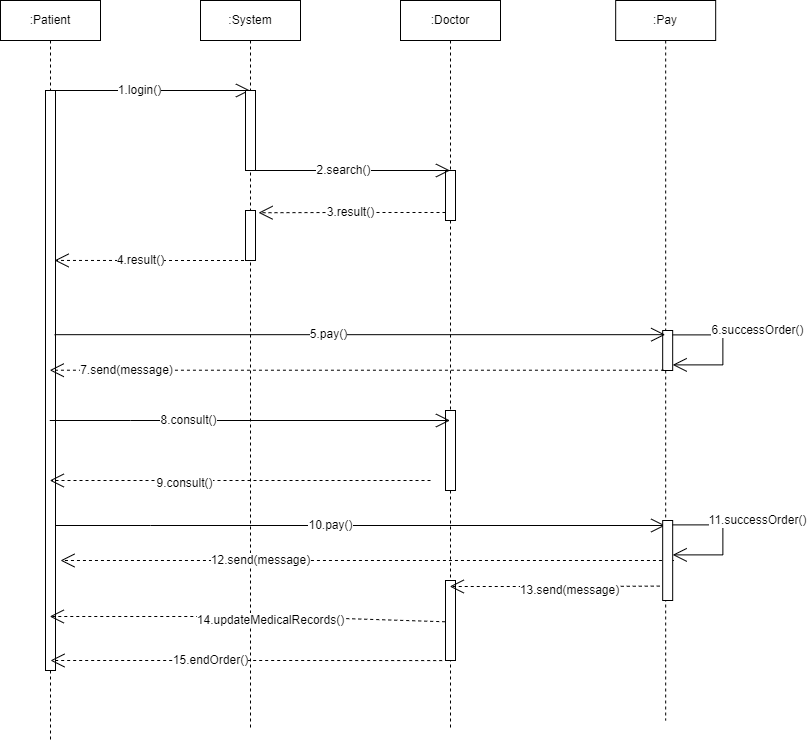

The diagram above was exported from draw.io. Its source (the exported page's mxGraphModel, read from the mxfile embedded in the PNG):
<mxGraphModel dx="2250" dy="529" grid="1" gridSize="10" guides="1" tooltips="1" connect="1" arrows="1" fold="1" page="1" pageScale="1" pageWidth="827" pageHeight="1169" math="0" shadow="0">
  <root>
    <mxCell id="0" />
    <mxCell id="1" parent="0" />
    <mxCell id="CY9jMk5al61VeYVUfdHk-1" value=":Patient" style="shape=umlLifeline;perimeter=lifelinePerimeter;whiteSpace=wrap;html=1;container=1;collapsible=0;recursiveResize=0;outlineConnect=0;" vertex="1" parent="1">
      <mxGeometry x="-30" y="180" width="100" height="740" as="geometry" />
    </mxCell>
    <mxCell id="CY9jMk5al61VeYVUfdHk-2" value="" style="endArrow=open;endFill=1;endSize=12;html=1;rounded=0;" edge="1" parent="CY9jMk5al61VeYVUfdHk-1" target="CY9jMk5al61VeYVUfdHk-4">
      <mxGeometry width="160" relative="1" as="geometry">
        <mxPoint x="50" y="90" as="sourcePoint" />
        <mxPoint x="200" y="90" as="targetPoint" />
      </mxGeometry>
    </mxCell>
    <mxCell id="CY9jMk5al61VeYVUfdHk-3" value="1.login()" style="edgeLabel;html=1;align=center;verticalAlign=middle;resizable=0;points=[];" vertex="1" connectable="0" parent="CY9jMk5al61VeYVUfdHk-2">
      <mxGeometry x="-0.1053" y="1" relative="1" as="geometry">
        <mxPoint as="offset" />
      </mxGeometry>
    </mxCell>
    <mxCell id="CY9jMk5al61VeYVUfdHk-19" value="" style="html=1;points=[];perimeter=orthogonalPerimeter;" vertex="1" parent="CY9jMk5al61VeYVUfdHk-1">
      <mxGeometry x="45" y="90" width="10" height="580" as="geometry" />
    </mxCell>
    <mxCell id="CY9jMk5al61VeYVUfdHk-4" value=":System" style="shape=umlLifeline;perimeter=lifelinePerimeter;whiteSpace=wrap;html=1;container=1;collapsible=0;recursiveResize=0;outlineConnect=0;" vertex="1" parent="1">
      <mxGeometry x="170" y="180" width="100" height="730" as="geometry" />
    </mxCell>
    <mxCell id="CY9jMk5al61VeYVUfdHk-20" value="" style="html=1;points=[];perimeter=orthogonalPerimeter;" vertex="1" parent="CY9jMk5al61VeYVUfdHk-4">
      <mxGeometry x="45" y="90" width="10" height="80" as="geometry" />
    </mxCell>
    <mxCell id="CY9jMk5al61VeYVUfdHk-21" value="" style="html=1;points=[];perimeter=orthogonalPerimeter;" vertex="1" parent="CY9jMk5al61VeYVUfdHk-4">
      <mxGeometry x="45" y="210" width="10" height="50" as="geometry" />
    </mxCell>
    <mxCell id="CY9jMk5al61VeYVUfdHk-7" value=":Pay" style="shape=umlLifeline;perimeter=lifelinePerimeter;whiteSpace=wrap;html=1;container=1;collapsible=0;recursiveResize=0;outlineConnect=0;" vertex="1" parent="1">
      <mxGeometry x="585.18" y="180" width="100" height="720" as="geometry" />
    </mxCell>
    <mxCell id="CY9jMk5al61VeYVUfdHk-29" value="" style="html=1;points=[];perimeter=orthogonalPerimeter;" vertex="1" parent="CY9jMk5al61VeYVUfdHk-7">
      <mxGeometry x="47" y="330" width="10" height="40" as="geometry" />
    </mxCell>
    <mxCell id="CY9jMk5al61VeYVUfdHk-13" value=":Doctor" style="shape=umlLifeline;perimeter=lifelinePerimeter;whiteSpace=wrap;html=1;container=1;collapsible=0;recursiveResize=0;outlineConnect=0;" vertex="1" parent="1">
      <mxGeometry x="370" y="180" width="100" height="730" as="geometry" />
    </mxCell>
    <mxCell id="CY9jMk5al61VeYVUfdHk-22" value="" style="html=1;points=[];perimeter=orthogonalPerimeter;" vertex="1" parent="CY9jMk5al61VeYVUfdHk-13">
      <mxGeometry x="45" y="170" width="10" height="50" as="geometry" />
    </mxCell>
    <mxCell id="CY9jMk5al61VeYVUfdHk-34" value="" style="html=1;points=[];perimeter=orthogonalPerimeter;" vertex="1" parent="CY9jMk5al61VeYVUfdHk-13">
      <mxGeometry x="45" y="410" width="10" height="80" as="geometry" />
    </mxCell>
    <mxCell id="CY9jMk5al61VeYVUfdHk-49" value="12.send(message)" style="endArrow=open;endSize=12;dashed=1;html=1;rounded=0;exitX=0.127;exitY=0.993;exitDx=0;exitDy=0;exitPerimeter=0;" edge="1" parent="CY9jMk5al61VeYVUfdHk-13">
      <mxGeometry x="0.348" width="160" relative="1" as="geometry">
        <mxPoint x="273.4500000000003" y="560" as="sourcePoint" />
        <mxPoint x="-340" y="560" as="targetPoint" />
        <mxPoint as="offset" />
      </mxGeometry>
    </mxCell>
    <mxCell id="CY9jMk5al61VeYVUfdHk-50" value="" style="html=1;points=[];perimeter=orthogonalPerimeter;" vertex="1" parent="CY9jMk5al61VeYVUfdHk-13">
      <mxGeometry x="45" y="580" width="10" height="80" as="geometry" />
    </mxCell>
    <mxCell id="CY9jMk5al61VeYVUfdHk-5" value="" style="endArrow=open;endFill=1;endSize=12;html=1;rounded=0;" edge="1" parent="1" target="CY9jMk5al61VeYVUfdHk-13">
      <mxGeometry width="160" relative="1" as="geometry">
        <mxPoint x="225" y="350" as="sourcePoint" />
        <mxPoint x="375" y="350" as="targetPoint" />
      </mxGeometry>
    </mxCell>
    <mxCell id="CY9jMk5al61VeYVUfdHk-6" value="2.search()" style="edgeLabel;html=1;align=center;verticalAlign=middle;resizable=0;points=[];" vertex="1" connectable="0" parent="CY9jMk5al61VeYVUfdHk-5">
      <mxGeometry x="-0.1053" y="1" relative="1" as="geometry">
        <mxPoint as="offset" />
      </mxGeometry>
    </mxCell>
    <mxCell id="CY9jMk5al61VeYVUfdHk-11" value="" style="endArrow=open;endFill=1;endSize=12;html=1;rounded=0;exitX=0.909;exitY=0.421;exitDx=0;exitDy=0;exitPerimeter=0;" edge="1" parent="1" source="CY9jMk5al61VeYVUfdHk-19" target="CY9jMk5al61VeYVUfdHk-7">
      <mxGeometry width="160" relative="1" as="geometry">
        <mxPoint x="224.38999999999987" y="510.24" as="sourcePoint" />
        <mxPoint x="700.1800000000001" y="459" as="targetPoint" />
      </mxGeometry>
    </mxCell>
    <mxCell id="CY9jMk5al61VeYVUfdHk-12" value="5.pay()" style="edgeLabel;html=1;align=center;verticalAlign=middle;resizable=0;points=[];" vertex="1" connectable="0" parent="CY9jMk5al61VeYVUfdHk-11">
      <mxGeometry x="-0.1053" y="1" relative="1" as="geometry">
        <mxPoint as="offset" />
      </mxGeometry>
    </mxCell>
    <mxCell id="CY9jMk5al61VeYVUfdHk-30" value="" style="endArrow=open;endFill=1;endSize=12;html=1;rounded=0;" edge="1" parent="1">
      <mxGeometry width="160" relative="1" as="geometry">
        <mxPoint x="642.1803448275862" y="514.3900000000001" as="sourcePoint" />
        <mxPoint x="642.1803448275862" y="544.3900000000001" as="targetPoint" />
        <Array as="points">
          <mxPoint x="692.3700000000001" y="514.3900000000001" />
          <mxPoint x="692.3700000000001" y="544.3900000000001" />
        </Array>
      </mxGeometry>
    </mxCell>
    <mxCell id="CY9jMk5al61VeYVUfdHk-31" value="6.successOrder()" style="edgeLabel;html=1;align=center;verticalAlign=middle;resizable=0;points=[];" vertex="1" connectable="0" parent="CY9jMk5al61VeYVUfdHk-30">
      <mxGeometry x="0.1116" y="2" relative="1" as="geometry">
        <mxPoint x="32" y="-27" as="offset" />
      </mxGeometry>
    </mxCell>
    <mxCell id="CY9jMk5al61VeYVUfdHk-36" value="7.send(message)" style="endArrow=open;endSize=12;dashed=1;html=1;rounded=0;exitX=0.127;exitY=0.993;exitDx=0;exitDy=0;exitPerimeter=0;" edge="1" parent="1" source="CY9jMk5al61VeYVUfdHk-29" target="CY9jMk5al61VeYVUfdHk-1">
      <mxGeometry x="0.7484" width="160" relative="1" as="geometry">
        <mxPoint x="322.98" y="460" as="sourcePoint" />
        <mxPoint x="30" y="550" as="targetPoint" />
        <mxPoint as="offset" />
      </mxGeometry>
    </mxCell>
    <mxCell id="CY9jMk5al61VeYVUfdHk-41" value="" style="endArrow=open;endFill=1;endSize=12;html=1;rounded=0;" edge="1" parent="1" source="CY9jMk5al61VeYVUfdHk-1" target="CY9jMk5al61VeYVUfdHk-13">
      <mxGeometry width="160" relative="1" as="geometry">
        <mxPoint x="235" y="360" as="sourcePoint" />
        <mxPoint x="429.5" y="360" as="targetPoint" />
        <Array as="points">
          <mxPoint x="100" y="600" />
        </Array>
      </mxGeometry>
    </mxCell>
    <mxCell id="CY9jMk5al61VeYVUfdHk-42" value="8.consult()" style="edgeLabel;html=1;align=center;verticalAlign=middle;resizable=0;points=[];" vertex="1" connectable="0" parent="CY9jMk5al61VeYVUfdHk-41">
      <mxGeometry x="-0.1053" y="1" relative="1" as="geometry">
        <mxPoint x="-41" as="offset" />
      </mxGeometry>
    </mxCell>
    <mxCell id="CY9jMk5al61VeYVUfdHk-43" value="9.consult()" style="endArrow=open;endSize=12;dashed=1;html=1;rounded=0;" edge="1" parent="1" target="CY9jMk5al61VeYVUfdHk-1">
      <mxGeometry x="0.2906" y="3" width="160" relative="1" as="geometry">
        <mxPoint x="400" y="660" as="sourcePoint" />
        <mxPoint x="29.666666666666742" y="559.72" as="targetPoint" />
        <mxPoint as="offset" />
      </mxGeometry>
    </mxCell>
    <mxCell id="CY9jMk5al61VeYVUfdHk-44" value="" style="endArrow=open;endFill=1;endSize=12;html=1;rounded=0;" edge="1" parent="1" source="CY9jMk5al61VeYVUfdHk-19" target="CY9jMk5al61VeYVUfdHk-7">
      <mxGeometry width="160" relative="1" as="geometry">
        <mxPoint x="29.666666666666742" y="610" as="sourcePoint" />
        <mxPoint x="429.5" y="610" as="targetPoint" />
        <Array as="points">
          <mxPoint x="120" y="705" />
        </Array>
      </mxGeometry>
    </mxCell>
    <mxCell id="CY9jMk5al61VeYVUfdHk-45" value="10.pay()" style="edgeLabel;html=1;align=center;verticalAlign=middle;resizable=0;points=[];" vertex="1" connectable="0" parent="CY9jMk5al61VeYVUfdHk-44">
      <mxGeometry x="-0.1053" y="1" relative="1" as="geometry">
        <mxPoint x="2" as="offset" />
      </mxGeometry>
    </mxCell>
    <mxCell id="CY9jMk5al61VeYVUfdHk-46" value="" style="html=1;points=[];perimeter=orthogonalPerimeter;" vertex="1" parent="1">
      <mxGeometry x="632.18" y="700" width="10" height="80" as="geometry" />
    </mxCell>
    <mxCell id="CY9jMk5al61VeYVUfdHk-47" value="" style="endArrow=open;endFill=1;endSize=12;html=1;rounded=0;" edge="1" parent="1">
      <mxGeometry width="160" relative="1" as="geometry">
        <mxPoint x="642.1803448275859" y="704.3900000000001" as="sourcePoint" />
        <mxPoint x="642.1803448275859" y="734.3900000000001" as="targetPoint" />
        <Array as="points">
          <mxPoint x="692.3700000000001" y="704.3900000000001" />
          <mxPoint x="692.3700000000001" y="734.3900000000001" />
        </Array>
      </mxGeometry>
    </mxCell>
    <mxCell id="CY9jMk5al61VeYVUfdHk-48" value="11.successOrder()" style="edgeLabel;html=1;align=center;verticalAlign=middle;resizable=0;points=[];" vertex="1" connectable="0" parent="CY9jMk5al61VeYVUfdHk-47">
      <mxGeometry x="0.1116" y="2" relative="1" as="geometry">
        <mxPoint x="32" y="-27" as="offset" />
      </mxGeometry>
    </mxCell>
    <mxCell id="CY9jMk5al61VeYVUfdHk-51" value="13.send(message)" style="endArrow=open;endSize=12;dashed=1;html=1;rounded=0;exitX=-0.294;exitY=0.82;exitDx=0;exitDy=0;exitPerimeter=0;" edge="1" parent="1" source="CY9jMk5al61VeYVUfdHk-46" target="CY9jMk5al61VeYVUfdHk-13">
      <mxGeometry x="-0.1484" y="4" width="160" relative="1" as="geometry">
        <mxPoint x="410" y="670" as="sourcePoint" />
        <mxPoint x="29.666666666666742" y="670" as="targetPoint" />
        <mxPoint as="offset" />
        <Array as="points">
          <mxPoint x="550" y="766" />
        </Array>
      </mxGeometry>
    </mxCell>
    <mxCell id="CY9jMk5al61VeYVUfdHk-52" value="14.u&lt;span style=&quot;font-size: 11px;&quot;&gt;pdateMedicalRecords()&lt;br&gt;&lt;/span&gt;" style="endArrow=open;endSize=12;dashed=1;html=1;rounded=0;exitX=-0.03;exitY=0.516;exitDx=0;exitDy=0;exitPerimeter=0;" edge="1" parent="1" source="CY9jMk5al61VeYVUfdHk-50" target="CY9jMk5al61VeYVUfdHk-1">
      <mxGeometry x="-0.1155" y="4" width="160" relative="1" as="geometry">
        <mxPoint x="639.2399999999998" y="775.5999999999999" as="sourcePoint" />
        <mxPoint x="429.6666666666665" y="776" as="targetPoint" />
        <mxPoint as="offset" />
        <Array as="points">
          <mxPoint x="250" y="796" />
        </Array>
      </mxGeometry>
    </mxCell>
    <mxCell id="CY9jMk5al61VeYVUfdHk-53" value="15.endOrder()" style="endArrow=open;endSize=12;dashed=1;html=1;rounded=0;exitX=-0.333;exitY=1.001;exitDx=0;exitDy=0;exitPerimeter=0;" edge="1" parent="1" source="CY9jMk5al61VeYVUfdHk-50">
      <mxGeometry x="0.183" width="160" relative="1" as="geometry">
        <mxPoint x="424.6999999999998" y="811.28" as="sourcePoint" />
        <mxPoint x="20" y="840" as="targetPoint" />
        <mxPoint as="offset" />
        <Array as="points">
          <mxPoint x="250" y="840" />
        </Array>
      </mxGeometry>
    </mxCell>
    <mxCell id="CY9jMk5al61VeYVUfdHk-54" value="3.result()" style="endArrow=open;endSize=12;dashed=1;html=1;rounded=0;entryX=1.303;entryY=0.045;entryDx=0;entryDy=0;entryPerimeter=0;" edge="1" parent="1" source="CY9jMk5al61VeYVUfdHk-22" target="CY9jMk5al61VeYVUfdHk-21">
      <mxGeometry x="0.0162" width="160" relative="1" as="geometry">
        <mxPoint x="410" y="670" as="sourcePoint" />
        <mxPoint x="100" y="410" as="targetPoint" />
        <mxPoint as="offset" />
        <Array as="points">
          <mxPoint x="310" y="392" />
        </Array>
      </mxGeometry>
    </mxCell>
    <mxCell id="CY9jMk5al61VeYVUfdHk-55" value="4.result()" style="endArrow=open;endSize=12;dashed=1;html=1;rounded=0;entryX=0.909;entryY=0.293;entryDx=0;entryDy=0;entryPerimeter=0;" edge="1" parent="1" source="CY9jMk5al61VeYVUfdHk-4" target="CY9jMk5al61VeYVUfdHk-19">
      <mxGeometry x="0.1207" width="160" relative="1" as="geometry">
        <mxPoint x="425" y="402.25" as="sourcePoint" />
        <mxPoint x="238.0300000000002" y="402.25" as="targetPoint" />
        <mxPoint as="offset" />
        <Array as="points">
          <mxPoint x="120" y="440" />
        </Array>
      </mxGeometry>
    </mxCell>
  </root>
</mxGraphModel>